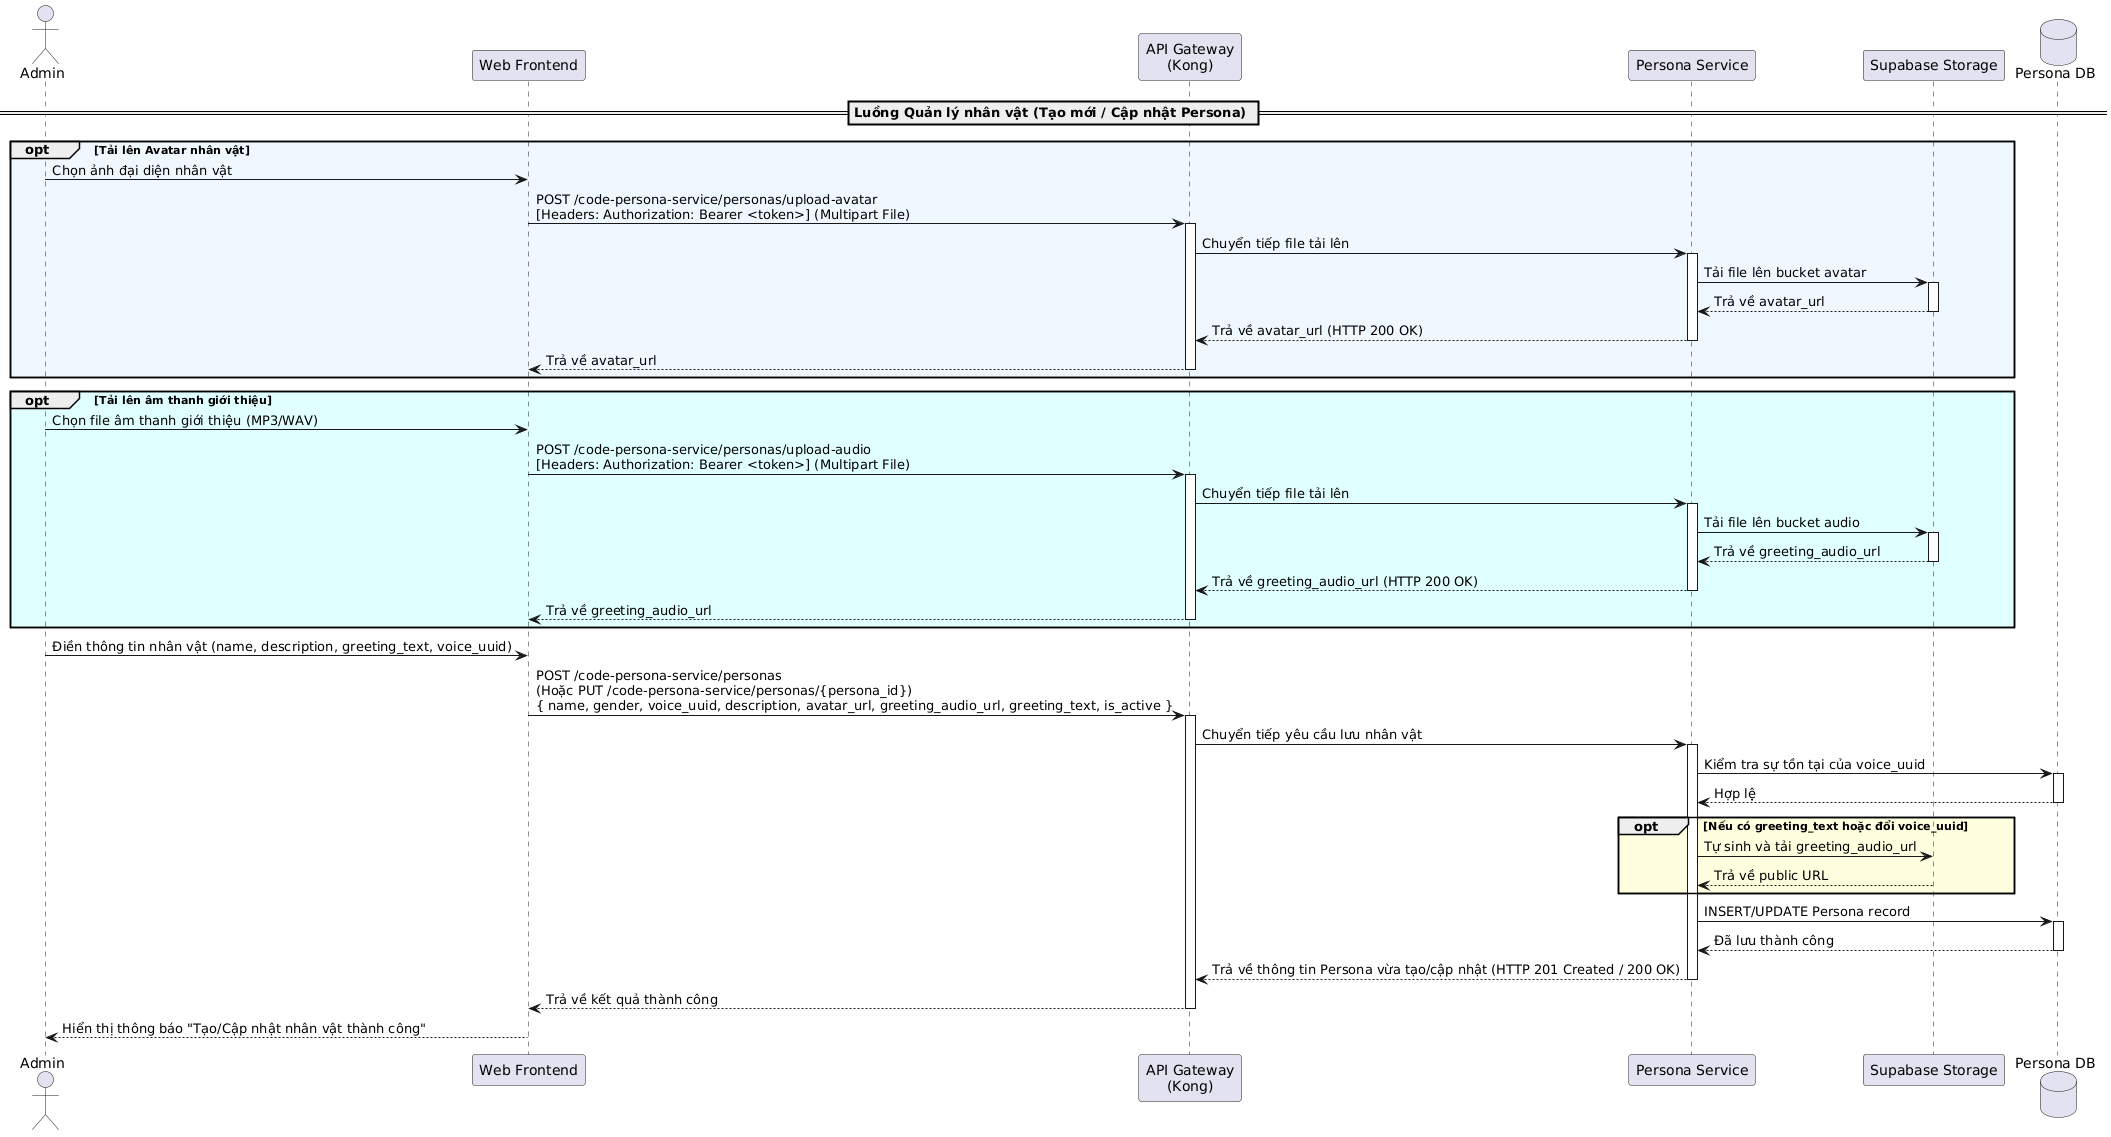

The diagram above was rendered by PlantUML. Its source (embedded in the PNG):
@startuml
actor "Admin" as Admin
participant "Web Frontend" as Frontend
participant "API Gateway\n(Kong)" as Kong
participant "Persona Service" as PersonaService
participant "Supabase Storage" as Storage
database "Persona DB" as DB

== Luồng Quản lý nhân vật (Tạo mới / Cập nhật Persona) ==
opt #AliceBlue Tải lên Avatar nhân vật
    Admin -> Frontend: Chọn ảnh đại diện nhân vật
    Frontend -> Kong: POST /code-persona-service/personas/upload-avatar\n[Headers: Authorization: Bearer <token>] (Multipart File)
    activate Kong
    Kong -> PersonaService: Chuyển tiếp file tải lên
    activate PersonaService
    PersonaService -> Storage: Tải file lên bucket avatar
    activate Storage
    Storage --> PersonaService: Trả về avatar_url
    deactivate Storage
    PersonaService --> Kong: Trả về avatar_url (HTTP 200 OK)
    deactivate PersonaService
    Kong --> Frontend: Trả về avatar_url
    deactivate Kong
end

opt #LightCyan Tải lên âm thanh giới thiệu
    Admin -> Frontend: Chọn file âm thanh giới thiệu (MP3/WAV)
    Frontend -> Kong: POST /code-persona-service/personas/upload-audio\n[Headers: Authorization: Bearer <token>] (Multipart File)
    activate Kong
    Kong -> PersonaService: Chuyển tiếp file tải lên
    activate PersonaService
    PersonaService -> Storage: Tải file lên bucket audio
    activate Storage
    Storage --> PersonaService: Trả về greeting_audio_url
    deactivate Storage
    PersonaService --> Kong: Trả về greeting_audio_url (HTTP 200 OK)
    deactivate PersonaService
    Kong --> Frontend: Trả về greeting_audio_url
    deactivate Kong
end

Admin -> Frontend: Điền thông tin nhân vật (name, description, greeting_text, voice_uuid)
Frontend -> Kong: POST /code-persona-service/personas\n(Hoặc PUT /code-persona-service/personas/{persona_id})\n{ name, gender, voice_uuid, description, avatar_url, greeting_audio_url, greeting_text, is_active }
activate Kong
Kong -> PersonaService: Chuyển tiếp yêu cầu lưu nhân vật
activate PersonaService

PersonaService -> DB: Kiểm tra sự tồn tại của voice_uuid
activate DB
DB --> PersonaService: Hợp lệ
deactivate DB

opt #LightYellow Nếu có greeting_text hoặc đổi voice_uuid
    PersonaService -> Storage: Tự sinh và tải greeting_audio_url
    Storage --> PersonaService: Trả về public URL
end

PersonaService -> DB: INSERT/UPDATE Persona record
activate DB
DB --> PersonaService: Đã lưu thành công
deactivate DB

PersonaService --> Kong: Trả về thông tin Persona vừa tạo/cập nhật (HTTP 201 Created / 200 OK)
deactivate PersonaService
Kong --> Frontend: Trả về kết quả thành công
deactivate Kong

Frontend --> Admin: Hiển thị thông báo "Tạo/Cập nhật nhân vật thành công"
@enduml